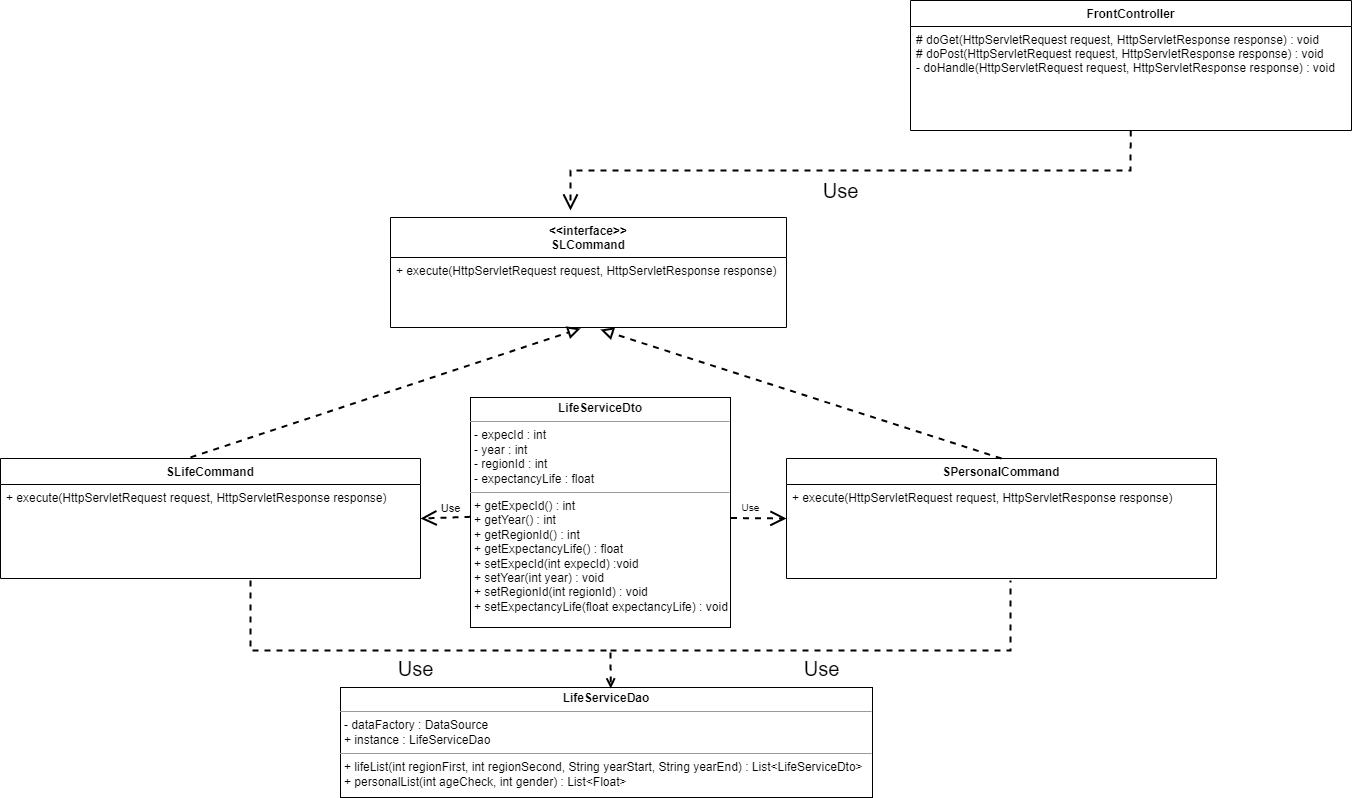

The diagram above was exported from draw.io. Its source (the exported page's mxGraphModel, read from the mxfile embedded in the PNG):
<mxGraphModel dx="3756" dy="811" grid="1" gridSize="10" guides="1" tooltips="1" connect="1" arrows="1" fold="1" page="1" pageScale="1" pageWidth="1169" pageHeight="827" math="0" shadow="0">
  <root>
    <mxCell id="WIyWlLk6GJQsqaUBKTNV-0" />
    <mxCell id="WIyWlLk6GJQsqaUBKTNV-1" parent="WIyWlLk6GJQsqaUBKTNV-0" />
    <mxCell id="UeREu-gAcgGopk64Yu9I-0" value="FrontController" style="swimlane;fontStyle=1;align=center;verticalAlign=top;childLayout=stackLayout;horizontal=1;startSize=26;horizontalStack=0;resizeParent=1;resizeLast=0;collapsible=1;marginBottom=0;rounded=0;shadow=0;strokeWidth=1;" parent="WIyWlLk6GJQsqaUBKTNV-1" vertex="1">
      <mxGeometry x="-740" y="30" width="441" height="130" as="geometry">
        <mxRectangle x="230" y="140" width="160" height="26" as="alternateBounds" />
      </mxGeometry>
    </mxCell>
    <mxCell id="UeREu-gAcgGopk64Yu9I-1" value="# doGet(HttpServletRequest request, HttpServletResponse response) : void&#10;# doPost(HttpServletRequest request, HttpServletResponse response) : void&#10;- doHandle(HttpServletRequest request, HttpServletResponse response) : void&#10; " style="text;align=left;verticalAlign=top;spacingLeft=4;spacingRight=4;overflow=hidden;rotatable=0;points=[[0,0.5],[1,0.5]];portConstraint=eastwest;" parent="UeREu-gAcgGopk64Yu9I-0" vertex="1">
      <mxGeometry y="26" width="441" height="104" as="geometry" />
    </mxCell>
    <mxCell id="UeREu-gAcgGopk64Yu9I-2" value="&lt;font style=&quot;font-size: 20px;&quot;&gt;Use&lt;/font&gt;" style="endArrow=open;endSize=12;dashed=1;html=1;rounded=0;strokeWidth=2;" parent="UeREu-gAcgGopk64Yu9I-0" source="UeREu-gAcgGopk64Yu9I-1" edge="1">
      <mxGeometry x="0.0312" y="20" width="160" relative="1" as="geometry">
        <mxPoint x="370" y="199" as="sourcePoint" />
        <mxPoint x="-340" y="210" as="targetPoint" />
        <Array as="points">
          <mxPoint x="220" y="170" />
          <mxPoint x="-340" y="170" />
        </Array>
        <mxPoint as="offset" />
      </mxGeometry>
    </mxCell>
    <mxCell id="UeREu-gAcgGopk64Yu9I-3" value="SLifeCommand" style="swimlane;fontStyle=1;align=center;verticalAlign=top;childLayout=stackLayout;horizontal=1;startSize=26;horizontalStack=0;resizeParent=1;resizeLast=0;collapsible=1;marginBottom=0;rounded=0;shadow=0;strokeWidth=1;" parent="WIyWlLk6GJQsqaUBKTNV-1" vertex="1">
      <mxGeometry x="-1650" y="488" width="420" height="120" as="geometry">
        <mxRectangle x="130" y="380" width="160" height="26" as="alternateBounds" />
      </mxGeometry>
    </mxCell>
    <mxCell id="UeREu-gAcgGopk64Yu9I-4" value="" style="endArrow=block;startArrow=none;endFill=0;startFill=0;endSize=8;html=1;verticalAlign=bottom;dashed=1;labelBackgroundColor=none;rounded=0;strokeWidth=2;" parent="UeREu-gAcgGopk64Yu9I-3" edge="1">
      <mxGeometry width="160" relative="1" as="geometry">
        <mxPoint x="190" y="-1.1100000000000136" as="sourcePoint" />
        <mxPoint x="580" y="-130" as="targetPoint" />
      </mxGeometry>
    </mxCell>
    <mxCell id="UeREu-gAcgGopk64Yu9I-5" value="+ execute(HttpServletRequest request, HttpServletResponse response)" style="text;align=left;verticalAlign=top;spacingLeft=4;spacingRight=4;overflow=hidden;rotatable=0;points=[[0,0.5],[1,0.5]];portConstraint=eastwest;" parent="UeREu-gAcgGopk64Yu9I-3" vertex="1">
      <mxGeometry y="26" width="420" height="26" as="geometry" />
    </mxCell>
    <mxCell id="UeREu-gAcgGopk64Yu9I-6" value="SPersonalCommand" style="swimlane;fontStyle=1;align=center;verticalAlign=top;childLayout=stackLayout;horizontal=1;startSize=26;horizontalStack=0;resizeParent=1;resizeLast=0;collapsible=1;marginBottom=0;rounded=0;shadow=0;strokeWidth=1;" parent="WIyWlLk6GJQsqaUBKTNV-1" vertex="1">
      <mxGeometry x="-864" y="488" width="430" height="120" as="geometry">
        <mxRectangle x="340" y="380" width="170" height="26" as="alternateBounds" />
      </mxGeometry>
    </mxCell>
    <mxCell id="UeREu-gAcgGopk64Yu9I-7" value="+ execute(HttpServletRequest request, HttpServletResponse response)" style="text;align=left;verticalAlign=top;spacingLeft=4;spacingRight=4;overflow=hidden;rotatable=0;points=[[0,0.5],[1,0.5]];portConstraint=eastwest;" parent="UeREu-gAcgGopk64Yu9I-6" vertex="1">
      <mxGeometry y="26" width="430" height="26" as="geometry" />
    </mxCell>
    <mxCell id="UeREu-gAcgGopk64Yu9I-8" value="&lt;&lt;interface&gt;&gt;&#10;SLCommand" style="swimlane;fontStyle=1;align=center;verticalAlign=top;childLayout=stackLayout;horizontal=1;startSize=40;horizontalStack=0;resizeParent=1;resizeLast=0;collapsible=1;marginBottom=0;rounded=0;shadow=0;strokeWidth=1;" parent="WIyWlLk6GJQsqaUBKTNV-1" vertex="1">
      <mxGeometry x="-1260" y="247" width="396" height="110" as="geometry">
        <mxRectangle x="550" y="140" width="160" height="26" as="alternateBounds" />
      </mxGeometry>
    </mxCell>
    <mxCell id="UeREu-gAcgGopk64Yu9I-9" value="+ execute(HttpServletRequest request, HttpServletResponse response)" style="text;align=left;verticalAlign=top;spacingLeft=4;spacingRight=4;overflow=hidden;rotatable=0;points=[[0,0.5],[1,0.5]];portConstraint=eastwest;rounded=0;shadow=0;html=0;" parent="UeREu-gAcgGopk64Yu9I-8" vertex="1">
      <mxGeometry y="40" width="396" height="26" as="geometry" />
    </mxCell>
    <mxCell id="UeREu-gAcgGopk64Yu9I-10" value="&lt;p style=&quot;margin:0px;margin-top:4px;text-align:center;&quot;&gt;&lt;b&gt;LifeServiceDto&lt;/b&gt;&lt;/p&gt;&lt;hr size=&quot;1&quot;&gt;&lt;p style=&quot;margin:0px;margin-left:4px;&quot;&gt;- expecId : int&lt;br style=&quot;border-color: var(--border-color); padding: 0px; margin: 0px;&quot;&gt;- year : int&lt;br style=&quot;border-color: var(--border-color); padding: 0px; margin: 0px;&quot;&gt;- regionId : int&lt;br style=&quot;border-color: var(--border-color); padding: 0px; margin: 0px;&quot;&gt;- expectancyLife : float&lt;br&gt;&lt;/p&gt;&lt;hr size=&quot;1&quot;&gt;&lt;p style=&quot;margin:0px;margin-left:4px;&quot;&gt;+ getExpecId() : int&lt;/p&gt;&lt;p style=&quot;margin:0px;margin-left:4px;&quot;&gt;+ getYear() : int&lt;/p&gt;&lt;p style=&quot;margin:0px;margin-left:4px;&quot;&gt;+ getRegionId() : int&lt;/p&gt;&lt;p style=&quot;margin:0px;margin-left:4px;&quot;&gt;+ getExpectancyLife() : float&lt;/p&gt;&lt;p style=&quot;margin:0px;margin-left:4px;&quot;&gt;+ setExpecId(int expecId) :void&lt;/p&gt;&lt;p style=&quot;margin:0px;margin-left:4px;&quot;&gt;+ setYear(int year) : void&lt;/p&gt;&lt;p style=&quot;margin:0px;margin-left:4px;&quot;&gt;+ setRegionId(int regionId) : void&lt;/p&gt;&lt;p style=&quot;margin:0px;margin-left:4px;&quot;&gt;+ setExpectancyLife(float expectancyLife) : void&lt;/p&gt;" style="verticalAlign=top;align=left;overflow=fill;fontSize=12;fontFamily=Helvetica;html=1;" parent="WIyWlLk6GJQsqaUBKTNV-1" vertex="1">
      <mxGeometry x="-1180" y="427" width="260" height="230" as="geometry" />
    </mxCell>
    <mxCell id="UeREu-gAcgGopk64Yu9I-11" value="&lt;p style=&quot;margin:0px;margin-top:4px;text-align:center;&quot;&gt;&lt;b&gt;LifeServiceDao&lt;/b&gt;&lt;/p&gt;&lt;hr size=&quot;1&quot;&gt;&lt;p style=&quot;margin:0px;margin-left:4px;&quot;&gt;- dataFactory : DataSource&lt;/p&gt;&lt;p style=&quot;margin:0px;margin-left:4px;&quot;&gt;+ instance : LifeServiceDao&lt;/p&gt;&lt;hr size=&quot;1&quot;&gt;&lt;p style=&quot;margin:0px;margin-left:4px;&quot;&gt;+ lifeList(int regionFirst, int regionSecond, String yearStart, String yearEnd) : List&amp;lt;LifeServiceDto&amp;gt;&lt;br style=&quot;border-color: var(--border-color); padding: 0px; margin: 0px;&quot;&gt;+ personalList(int ageCheck, int gender) : List&amp;lt;Float&amp;gt;&lt;br&gt;&lt;/p&gt;" style="verticalAlign=top;align=left;overflow=fill;fontSize=12;fontFamily=Helvetica;html=1;" parent="WIyWlLk6GJQsqaUBKTNV-1" vertex="1">
      <mxGeometry x="-1310" y="717" width="532" height="110" as="geometry" />
    </mxCell>
    <mxCell id="UeREu-gAcgGopk64Yu9I-12" value="" style="endArrow=block;startArrow=none;endFill=0;startFill=0;endSize=8;html=1;verticalAlign=bottom;dashed=1;labelBackgroundColor=none;rounded=0;exitX=0.5;exitY=0;exitDx=0;exitDy=0;strokeWidth=2;" parent="WIyWlLk6GJQsqaUBKTNV-1" source="UeREu-gAcgGopk64Yu9I-6" edge="1">
      <mxGeometry width="160" relative="1" as="geometry">
        <mxPoint x="-1440" y="488.0000000000001" as="sourcePoint" />
        <mxPoint x="-1050" y="359.1100000000001" as="targetPoint" />
      </mxGeometry>
    </mxCell>
    <mxCell id="UeREu-gAcgGopk64Yu9I-13" value="&lt;font style=&quot;font-size: 10px;&quot;&gt;Use&lt;/font&gt;" style="endArrow=open;endSize=12;dashed=1;html=1;rounded=0;entryX=0;entryY=0.5;entryDx=0;entryDy=0;exitX=1.002;exitY=0.524;exitDx=0;exitDy=0;exitPerimeter=0;strokeWidth=2;" parent="WIyWlLk6GJQsqaUBKTNV-1" source="UeREu-gAcgGopk64Yu9I-10" target="UeREu-gAcgGopk64Yu9I-6" edge="1">
      <mxGeometry x="-0.3007" y="11" width="160" relative="1" as="geometry">
        <mxPoint x="-960" y="508" as="sourcePoint" />
        <mxPoint x="-800" y="508" as="targetPoint" />
        <mxPoint as="offset" />
      </mxGeometry>
    </mxCell>
    <mxCell id="UeREu-gAcgGopk64Yu9I-14" value="Use" style="endArrow=open;endSize=12;dashed=1;html=1;rounded=0;entryX=1;entryY=0.5;entryDx=0;entryDy=0;strokeWidth=2;" parent="WIyWlLk6GJQsqaUBKTNV-1" source="UeREu-gAcgGopk64Yu9I-10" target="UeREu-gAcgGopk64Yu9I-3" edge="1">
      <mxGeometry x="-0.212" y="-9" width="160" relative="1" as="geometry">
        <mxPoint x="-1189.0000000000002" y="550.05" as="sourcePoint" />
        <mxPoint x="-1134.2999999999995" y="548" as="targetPoint" />
        <mxPoint as="offset" />
      </mxGeometry>
    </mxCell>
    <mxCell id="UeREu-gAcgGopk64Yu9I-16" value="" style="endArrow=open;html=1;rounded=0;align=center;verticalAlign=bottom;dashed=1;endFill=0;labelBackgroundColor=none;strokeWidth=2;fontSize=2;jumpStyle=arc;entryX=0.508;entryY=0.009;entryDx=0;entryDy=0;entryPerimeter=0;exitX=0.508;exitY=0.009;exitDx=0;exitDy=0;exitPerimeter=0;" parent="WIyWlLk6GJQsqaUBKTNV-1" target="UeREu-gAcgGopk64Yu9I-11" edge="1">
      <mxGeometry relative="1" as="geometry">
        <mxPoint x="-1400" y="610" as="sourcePoint" />
        <mxPoint x="-1040" y="680" as="targetPoint" />
        <Array as="points">
          <mxPoint x="-1400" y="680" />
          <mxPoint x="-1040" y="680" />
        </Array>
      </mxGeometry>
    </mxCell>
    <mxCell id="UeREu-gAcgGopk64Yu9I-17" value="&lt;font style=&quot;font-size: 20px;&quot;&gt;Use&lt;/font&gt;" style="resizable=0;html=1;align=center;verticalAlign=top;labelBackgroundColor=none;fontSize=10;" parent="UeREu-gAcgGopk64Yu9I-16" connectable="0" vertex="1">
      <mxGeometry relative="1" as="geometry" />
    </mxCell>
    <mxCell id="UeREu-gAcgGopk64Yu9I-19" value="" style="endArrow=none;dashed=1;html=1;rounded=0;jumpStyle=arc;strokeWidth=2;" parent="WIyWlLk6GJQsqaUBKTNV-1" edge="1">
      <mxGeometry width="50" height="50" relative="1" as="geometry">
        <mxPoint x="-1040" y="680" as="sourcePoint" />
        <mxPoint x="-640" y="610" as="targetPoint" />
        <Array as="points">
          <mxPoint x="-640" y="680" />
        </Array>
      </mxGeometry>
    </mxCell>
    <mxCell id="UeREu-gAcgGopk64Yu9I-20" value="&lt;font style=&quot;font-size: 20px;&quot;&gt;Use&lt;/font&gt;" style="resizable=0;html=1;align=center;verticalAlign=top;labelBackgroundColor=none;fontSize=10;" parent="WIyWlLk6GJQsqaUBKTNV-1" connectable="0" vertex="1">
      <mxGeometry x="-829.9957894736842" y="680" as="geometry" />
    </mxCell>
  </root>
</mxGraphModel>